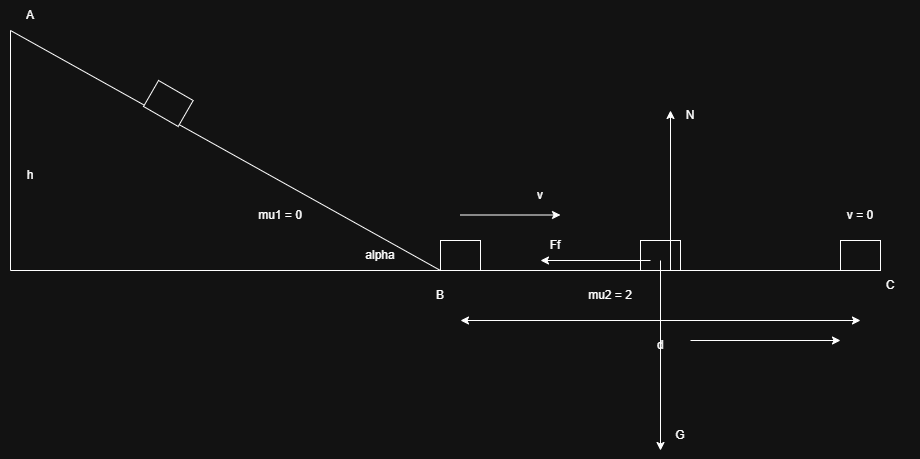

The diagram above was exported from draw.io. Its source (the exported page's mxGraphModel, read from the mxfile embedded in the PNG):
<mxGraphModel dx="1892" dy="626" grid="1" gridSize="10" guides="1" tooltips="1" connect="1" arrows="1" fold="1" page="1" pageScale="1" pageWidth="850" pageHeight="1100" math="0" shadow="0">
  <root>
    <mxCell id="0" />
    <mxCell id="1" parent="0" />
    <mxCell id="7jj9xxjdGtDzqRb2bEPT-1" parent="1" style="verticalLabelPosition=bottom;verticalAlign=top;html=1;shape=mxgraph.basic.orthogonal_triangle" value="" vertex="1">
      <mxGeometry height="240" width="430" x="-90" y="150" as="geometry" />
    </mxCell>
    <mxCell id="7jj9xxjdGtDzqRb2bEPT-2" edge="1" parent="1" style="endArrow=none;html=1;rounded=0;" value="">
      <mxGeometry height="50" relative="1" width="50" as="geometry">
        <mxPoint x="340" y="390" as="sourcePoint" />
        <mxPoint x="780" y="390" as="targetPoint" />
      </mxGeometry>
    </mxCell>
    <mxCell id="7jj9xxjdGtDzqRb2bEPT-3" parent="1" style="rounded=0;whiteSpace=wrap;html=1;rotation=30;" value="" vertex="1">
      <mxGeometry height="30" width="40" x="47.86" y="207.99" as="geometry" />
    </mxCell>
    <mxCell id="7jj9xxjdGtDzqRb2bEPT-4" parent="1" style="text;html=1;whiteSpace=wrap;strokeColor=none;fillColor=none;align=center;verticalAlign=middle;rounded=0;" value="alpha" vertex="1">
      <mxGeometry height="30" width="60" x="250" y="360" as="geometry" />
    </mxCell>
    <mxCell id="7jj9xxjdGtDzqRb2bEPT-5" parent="1" style="text;html=1;whiteSpace=wrap;strokeColor=none;fillColor=none;align=center;verticalAlign=middle;rounded=0;" value="mu1 = 0" vertex="1">
      <mxGeometry height="30" width="60" x="150" y="320" as="geometry" />
    </mxCell>
    <mxCell id="7jj9xxjdGtDzqRb2bEPT-6" parent="1" style="text;html=1;whiteSpace=wrap;strokeColor=none;fillColor=none;align=center;verticalAlign=middle;rounded=0;" value="mu2 = 2" vertex="1">
      <mxGeometry height="30" width="60" x="480" y="400" as="geometry" />
    </mxCell>
    <mxCell id="7jj9xxjdGtDzqRb2bEPT-7" parent="1" style="rounded=0;whiteSpace=wrap;html=1;rotation=0;" value="" vertex="1">
      <mxGeometry height="30" width="40" x="340.0005080756888" y="360.00038105676657" as="geometry" />
    </mxCell>
    <mxCell id="7jj9xxjdGtDzqRb2bEPT-8" edge="1" parent="1" style="edgeStyle=none;orthogonalLoop=1;jettySize=auto;html=1;rounded=0;" value="">
      <mxGeometry relative="1" width="100" as="geometry">
        <Array as="points" />
        <mxPoint x="360" y="334.5" as="sourcePoint" />
        <mxPoint x="460" y="334.5" as="targetPoint" />
      </mxGeometry>
    </mxCell>
    <mxCell id="7jj9xxjdGtDzqRb2bEPT-9" parent="1" style="text;html=1;whiteSpace=wrap;strokeColor=none;fillColor=none;align=center;verticalAlign=middle;rounded=0;" value="v" vertex="1">
      <mxGeometry height="30" width="60" x="410" y="300" as="geometry" />
    </mxCell>
    <mxCell id="7jj9xxjdGtDzqRb2bEPT-10" parent="1" style="rounded=0;whiteSpace=wrap;html=1;rotation=0;" value="" vertex="1">
      <mxGeometry height="30" width="40" x="740" y="360" as="geometry" />
    </mxCell>
    <mxCell id="7jj9xxjdGtDzqRb2bEPT-11" parent="1" style="text;html=1;whiteSpace=wrap;strokeColor=none;fillColor=none;align=center;verticalAlign=middle;rounded=0;" value="v = 0" vertex="1">
      <mxGeometry height="30" width="60" x="730" y="320" as="geometry" />
    </mxCell>
    <mxCell id="7jj9xxjdGtDzqRb2bEPT-12" edge="1" parent="1" style="endArrow=classic;startArrow=classic;html=1;rounded=0;" value="">
      <mxGeometry height="50" relative="1" width="50" as="geometry">
        <mxPoint x="360" y="440" as="sourcePoint" />
        <mxPoint x="760" y="440" as="targetPoint" />
      </mxGeometry>
    </mxCell>
    <mxCell id="7jj9xxjdGtDzqRb2bEPT-13" parent="1" style="text;html=1;whiteSpace=wrap;strokeColor=none;fillColor=none;align=center;verticalAlign=middle;rounded=0;" value="d" vertex="1">
      <mxGeometry height="30" width="60" x="530" y="450" as="geometry" />
    </mxCell>
    <mxCell id="7jj9xxjdGtDzqRb2bEPT-14" parent="1" style="text;html=1;whiteSpace=wrap;strokeColor=none;fillColor=none;align=center;verticalAlign=middle;rounded=0;" value="h" vertex="1">
      <mxGeometry height="30" width="60" x="-100" y="280" as="geometry" />
    </mxCell>
    <mxCell id="7jj9xxjdGtDzqRb2bEPT-15" parent="1" style="text;html=1;whiteSpace=wrap;strokeColor=none;fillColor=none;align=center;verticalAlign=middle;rounded=0;" value="A" vertex="1">
      <mxGeometry height="30" width="60" x="-100" y="120" as="geometry" />
    </mxCell>
    <mxCell id="7jj9xxjdGtDzqRb2bEPT-16" parent="1" style="text;html=1;whiteSpace=wrap;strokeColor=none;fillColor=none;align=center;verticalAlign=middle;rounded=0;" value="B" vertex="1">
      <mxGeometry height="30" width="60" x="310" y="400" as="geometry" />
    </mxCell>
    <mxCell id="7jj9xxjdGtDzqRb2bEPT-17" parent="1" style="text;html=1;whiteSpace=wrap;strokeColor=none;fillColor=none;align=center;verticalAlign=middle;rounded=0;" value="C" vertex="1">
      <mxGeometry height="30" width="60" x="760" y="390" as="geometry" />
    </mxCell>
    <mxCell id="7jj9xxjdGtDzqRb2bEPT-18" parent="1" style="rounded=0;whiteSpace=wrap;html=1;rotation=0;" value="" vertex="1">
      <mxGeometry height="30" width="40" x="540" y="360" as="geometry" />
    </mxCell>
    <mxCell id="7jj9xxjdGtDzqRb2bEPT-19" edge="1" parent="1" style="endArrow=classic;html=1;rounded=0;" value="">
      <mxGeometry height="50" relative="1" width="50" as="geometry">
        <mxPoint x="550" y="380" as="sourcePoint" />
        <mxPoint x="440" y="380" as="targetPoint" />
      </mxGeometry>
    </mxCell>
    <mxCell id="7jj9xxjdGtDzqRb2bEPT-20" parent="1" style="text;html=1;whiteSpace=wrap;strokeColor=none;fillColor=none;align=center;verticalAlign=middle;rounded=0;" value="Ff" vertex="1">
      <mxGeometry height="30" width="60" x="425" y="350" as="geometry" />
    </mxCell>
    <mxCell id="7jj9xxjdGtDzqRb2bEPT-21" edge="1" parent="1" style="endArrow=classic;html=1;rounded=0;" value="">
      <mxGeometry height="50" relative="1" width="50" as="geometry">
        <mxPoint x="560" y="380" as="sourcePoint" />
        <mxPoint x="560" y="570" as="targetPoint" />
      </mxGeometry>
    </mxCell>
    <mxCell id="7jj9xxjdGtDzqRb2bEPT-22" parent="1" style="text;html=1;whiteSpace=wrap;strokeColor=none;fillColor=none;align=center;verticalAlign=middle;rounded=0;" value="G" vertex="1">
      <mxGeometry height="30" width="60" x="550" y="540" as="geometry" />
    </mxCell>
    <mxCell id="7jj9xxjdGtDzqRb2bEPT-23" edge="1" parent="1" style="endArrow=classic;html=1;rounded=0;" value="">
      <mxGeometry height="50" relative="1" width="50" as="geometry">
        <mxPoint x="570" y="390" as="sourcePoint" />
        <mxPoint x="570" y="230" as="targetPoint" />
      </mxGeometry>
    </mxCell>
    <mxCell id="7jj9xxjdGtDzqRb2bEPT-24" parent="1" style="text;html=1;whiteSpace=wrap;strokeColor=none;fillColor=none;align=center;verticalAlign=middle;rounded=0;" value="N" vertex="1">
      <mxGeometry height="30" width="60" x="560" y="220" as="geometry" />
    </mxCell>
    <mxCell id="7jj9xxjdGtDzqRb2bEPT-25" edge="1" parent="1" style="endArrow=classic;html=1;rounded=0;" value="">
      <mxGeometry height="50" relative="1" width="50" as="geometry">
        <mxPoint x="590" y="460" as="sourcePoint" />
        <mxPoint x="740" y="460" as="targetPoint" />
      </mxGeometry>
    </mxCell>
  </root>
</mxGraphModel>